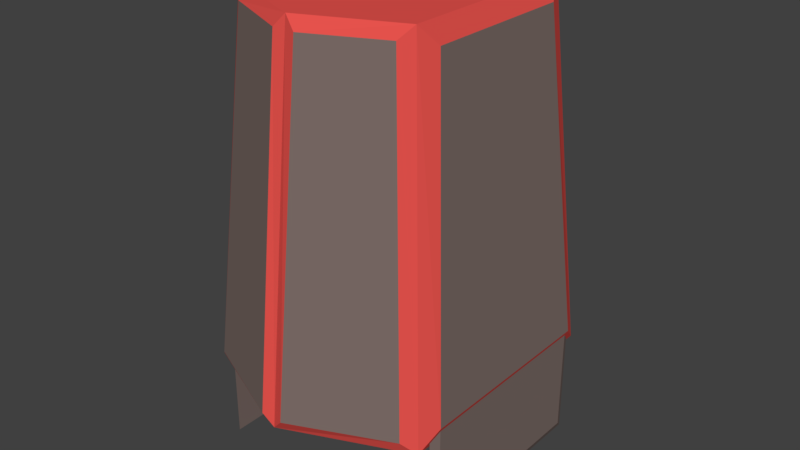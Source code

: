 # Source: Torso_Armour_Wood.blend  (saved by Blender 2.79.0; exported with 4.5.12 LTS)
import bpy
from mathutils import Matrix  # noqa: F401  (used for matrix-valued properties, if any)

bpy.ops.wm.read_factory_settings(use_empty=True)
scene = bpy.context.scene
scene.name = 'Scene'

# ---- collections
col_collection_1 = bpy.data.collections.new('Collection 1'); scene.collection.children.link(col_collection_1)

# ---- materials (node trees are filled in below, after node groups)
mat_red_fabric_torso_armour_wood = bpy.data.materials.new('Red Fabric Torso Armour Wood')
mat_red_fabric_torso_armour_wood.alpha_threshold = 0.0
mat_red_fabric_torso_armour_wood.use_transparent_shadow = False
mat_red_fabric_torso_armour_wood.diffuse_color = (0.8, 0.086, 0.074, 1.0)
mat_red_fabric_torso_armour_wood.roughness = 0.5
mat_red_fabric_torso_armour_wood.specular_intensity = 0.1
mat_ironwood_torso_armour_wood = bpy.data.materials.new('Ironwood Torso Armour Wood')
mat_ironwood_torso_armour_wood.alpha_threshold = 0.0
mat_ironwood_torso_armour_wood.use_transparent_shadow = False
mat_ironwood_torso_armour_wood.diffuse_color = (0.208, 0.156, 0.141, 1.0)
mat_ironwood_torso_armour_wood.specular_color = (1.0, 0.433, 0.302)
mat_ironwood_torso_armour_wood.roughness = 0.5
mat_ironwood_torso_armour_wood.specular_intensity = 0.25

# ---- material node trees

# ---- world
world_world = bpy.data.worlds.new('World'); scene.world = world_world
world_world.color = (0.05088, 0.05088, 0.05088)
world_world.use_sun_shadow = False
world_world.sun_shadow_jitter_overblur = 0.0
world_world.cycles.sampling_method = 'MANUAL'

# ---- meshes
me_cube_001 = bpy.data.meshes.new('Cube.001')
me_cube_001.from_pydata([(-1.049, -0.8126, -1.923), (-0.8551, -0.6354, 0.8172), (-1.049, 0.8126, -1.923), (-0.8551, 0.6354, 0.8172), (1.049, -0.8126, -1.923), (0.8551, -0.6354, 0.8172), (1.049, 0.8126, -1.923), (0.8551, 0.6354, 0.8172), (-0.09208, 1.449, -1.94), (-0.09208, 1.143, 0.8745), (0.09208, -1.449, -1.94), (0.09208, -1.143, 0.8745), (-0.9007, 1.086, -1.94), (-0.9007, -1.086, -1.94), (-0.6969, -0.8717, 0.8745), (-0.6969, 0.8717, 0.8745), (0.6969, 0.8717, 0.8745), (0.9007, 1.086, -1.94), (0.9007, -1.086, -1.94), (0.6969, -0.8717, 0.8745), (-0.7817, 0.7817, 0.974), (-1.017, 0.894, -1.999), (0.09208, 1.449, -1.94), (0.7817, -0.7817, 0.974), (1.017, -0.894, -1.999), (-0.09208, -1.449, -1.94), (0.09208, 1.143, 0.8745), (-0.09208, -1.143, 0.8745), (-1.017, -0.894, -1.999), (-0.7817, -0.7817, 0.974), (0.0, 1.115, 0.974), (0.7817, 0.7817, 0.974), (1.017, 0.894, -1.999), (0.0, -1.115, 0.974), (0.0, 1.426, -2.039), (0.0, -1.426, -2.039), (-1.0, 1.0, -2.039), (-1.0, -1.0, -2.039), (1.0, -1.0, -2.039), (1.0, 1.0, -2.039), (-1.066, 0.831, -1.883), (-1.066, -0.831, -1.883), (1.066, -0.831, -1.883), (1.066, 0.831, -1.883), (-1.017, 0.894, -2.872), (-1.017, -0.894, -2.872), (1.017, -0.894, -2.872), (1.017, 0.894, -2.872), (-1.049, 0.8126, -2.796), (-1.049, -0.8126, -2.796), (1.049, -0.8126, -2.796), (1.049, 0.8126, -2.796)], [], [(41, 1, 3, 40), (22, 26, 16, 17), (43, 7, 5, 42), (25, 27, 14, 13), (34, 39, 38, 35), (30, 20, 29, 33), (31, 30, 33, 23), (36, 34, 35, 37), (18, 19, 11, 10), (12, 15, 9, 8), (6, 4, 50, 51), (1, 41, 37, 29), (3, 1, 29, 20), (40, 3, 20, 36), (7, 43, 39, 31), (4, 24, 46, 50), (5, 7, 31, 23), (42, 5, 23, 38), (15, 12, 36, 20), (12, 8, 34, 36), (19, 18, 38, 23), (18, 10, 35, 38), (9, 15, 20, 30), (11, 19, 23, 33), (10, 11, 33, 35), (8, 9, 30, 34), (13, 14, 29, 37), (16, 26, 30, 31), (17, 16, 31, 39), (14, 27, 33, 29), (22, 17, 39, 34), (25, 13, 37, 35), (27, 25, 35, 33), (26, 22, 34, 30), (28, 21, 36, 37), (32, 24, 38, 39), (2, 0, 41, 40), (4, 6, 43, 42), (0, 28, 37, 41), (21, 2, 40, 36), (6, 32, 39, 43), (24, 4, 42, 38), (49, 48, 44, 45), (51, 50, 46, 47), (28, 0, 49, 45), (21, 28, 45, 44), (2, 21, 44, 48), (24, 32, 47, 46), (32, 6, 51, 47), (0, 2, 48, 49)])
me_cube_001.polygons.foreach_set('material_index', [1, 1, 1, 1, 0, 0, 0, 0, 1, 1, 1, 0, 0, 0, 0, 1, 0, 0, 0, 0, 0, 0, 0, 0, 0, 0, 0, 0, 0, 0, 0, 0, 0, 0, 0, 0, 0, 0, 0, 0, 0, 0, 1, 1, 1, 1, 1, 1, 1, 1])
me_cube_001.materials.append(mat_red_fabric_torso_armour_wood)
me_cube_001.materials.append(mat_ironwood_torso_armour_wood)
me_cube_001.use_remesh_preserve_volume = False
me_cube_001.use_remesh_preserve_attributes = False
me_cube_001.use_mirror_vertex_groups = False
me_cube_001.update()

# ---- objects
ob_torso_armour_wood = bpy.data.objects.new('Torso Armour Wood', me_cube_001)

# ---- transforms, parenting, visibility, modifiers, constraints
ob_torso_armour_wood.location = (0.0, 0.0, 3.774)
ob_torso_armour_wood.lineart.crease_threshold = 0.0

# ---- collection membership
col_collection_1.objects.link(ob_torso_armour_wood)

# ---- scene / render settings (as saved in the file)
scene.frame_start = 1; scene.frame_end = 250; scene.frame_set(2)
scene.render.engine = 'BLENDER_EEVEE_NEXT'
scene.render.resolution_percentage = 50
scene.render.dither_intensity = 0.0
scene.cycles.use_denoising = False
scene.cycles.samples = 128
scene.cycles.sampling_pattern = 'TABULATED_SOBOL'
scene.cycles.light_sampling_threshold = 0.0
scene.cycles.use_adaptive_sampling = False
scene.cycles.use_light_tree = False
scene.cycles.blur_glossy = 0.0
scene.cycles.sample_clamp_indirect = 0.0
scene.view_settings.view_transform = 'Standard'
bpy.context.view_layer.update()

# ---- added for rendering (the .blend has no active camera and no usable light): camera, sun
cam_auto = bpy.data.cameras.new('AutoCamera')
cam_auto.lens = 50.0
cam_auto.sensor_width = 36.0
cam_auto.clip_end = 1000.0
ob_auto_camera = bpy.data.objects.new('AutoCamera', cam_auto)
scene.collection.objects.link(ob_auto_camera)
ob_auto_camera.location = (4.8722, -5.84664, 6.72265)
ob_auto_camera.rotation_euler = (1.09748, -7.21219e-08, 0.694738)
scene.camera = ob_auto_camera
light_auto_sun = bpy.data.lights.new('AutoSun', 'SUN')
light_auto_sun.energy = 3.0
light_auto_sun.angle = 0.0523599
ob_auto_sun = bpy.data.objects.new('AutoSun', light_auto_sun)
scene.collection.objects.link(ob_auto_sun)
ob_auto_sun.rotation_euler = (0.872665, 0.174533, 0.523599)
bpy.context.view_layer.update()
